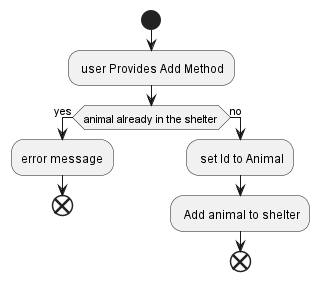

The diagram above was rendered by PlantUML. Its source (embedded in the PNG):
@startuml

start
   : user Provides Add Method;
if (animal already in the shelter) then (yes)
    :error message;
    end;
else (no)
    : set Id to Animal;
    : Add animal to shelter;
    end;
@enduml